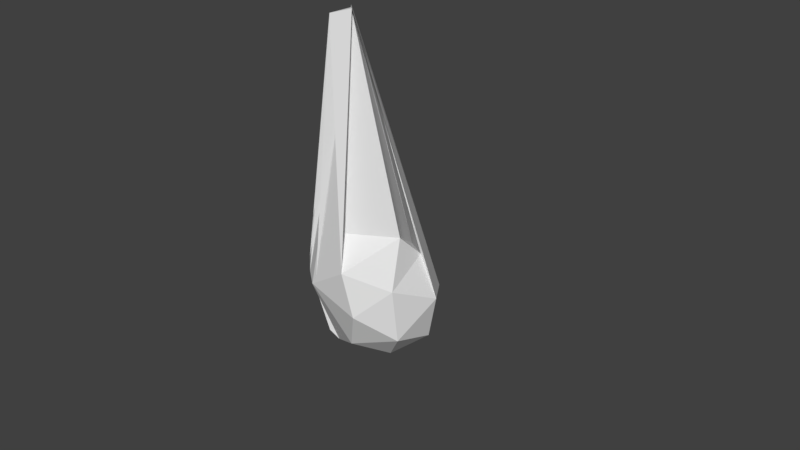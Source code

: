 # Source: seed.blend  (saved by Blender 2.79.0; exported with 4.5.12 LTS)
import bpy
from mathutils import Matrix  # noqa: F401  (used for matrix-valued properties, if any)

bpy.ops.wm.read_factory_settings(use_empty=True)
scene = bpy.context.scene
scene.name = 'Scene'

# ---- collections
col_collection_1 = bpy.data.collections.new('Collection 1'); scene.collection.children.link(col_collection_1)

# ---- world
world_world = bpy.data.worlds.new('World'); scene.world = world_world
world_world.color = (0.05088, 0.05088, 0.05088)
world_world.use_sun_shadow = False
world_world.sun_shadow_jitter_overblur = 0.0
world_world.cycles.sampling_method = 'MANUAL'

# ---- meshes
me_icosphere_002 = bpy.data.meshes.new('Icosphere.002')
me_icosphere_002.from_pydata([(-3.088, 0.0903, 0.6944), (-2.325, -0.8412, 1.024), (-3.28, -1.041, 1.098), (-3.537, -0.4525, 1.13), (-3.44, 0.4744, 0.9583), (-2.325, 0.2103, 1.024), (-3.025, -1.087, 1.633), (-3.259, -1.095, 1.346), (-3.551, 0.1765, 1.798), (-2.772, 0.5352, 1.918), (-2.284, -0.2966, 1.874), (-3.027, -0.03795, 2.065), (-3.134, -0.796, 0.8934), (-2.631, -0.4504, 0.7202), (-2.769, -0.921, 0.932), (-2.198, -0.3154, 0.9453), (-2.743, 2.909, 1.332), (-3.308, -0.2832, 0.8802), (-3.452, -0.7001, 1.182), (-3.145, 0.2023, 0.729), (-3.443, 0.06258, 0.9922), (-3.053, -0.0889, 0.8316), (-2.097, -0.6244, 1.471), (-2.097, -0.006413, 1.471), (-2.812, -1.098, 1.197), (-2.426, -0.9918, 1.455), (-3.526, -0.8885, 1.402), (-3.264, -1.067, 1.326), (-3.636, 0.4936, 1.471), (-3.719, -0.08574, 1.483), (-2.231, 0.527, 1.273), (-2.715, 2.885, 1.346), (-2.524, -0.7776, 1.857), (-3.139, -1.087, 1.412), (-3.551, -0.5521, 1.641), (-3.111, 0.573, 1.915), (-2.394, 0.2036, 1.901), (-2.965, -0.9829, 1.864), (-2.864, -0.1034, 2.103), (-2.986, -0.8423, 1.949), (-3.236, 0.01985, 1.987), (-2.625, 2.902, 1.371), (0.03097, 1.438, 0.9675), (-3.085, 0.02883, 0.7264), (-3.432, 0.4576, 0.9506), (-2.325, 0.2103, 1.024), (-2.772, 0.5352, 1.918), (-2.826, -0.03999, 1.809), (-2.631, -0.4504, 0.7202), (-2.198, -0.3154, 0.9453), (-2.626, 2.901, 1.371), (-3.067, 0.2344, 0.7518), (-2.786, 0.4936, 0.9453), (-3.636, 0.4936, 1.471), (-2.461, 0.4936, 1.471), (-2.713, 2.892, 1.34), (-3.212, 0.4802, 1.884), (-2.394, 0.2036, 1.901), (-2.809, 0.01619, 2.062), (-3.292, 0.1112, 1.932), (-2.776, 2.855, 1.551), (-2.769, 0.4984, 1.947), (-2.723, 2.88, 1.343), (-2.713, 2.873, 1.349), (-2.745, 2.899, 1.331), (-2.723, 2.88, 1.343), (-2.724, 2.881, 1.344), (-2.724, 2.881, 1.346), (-2.775, 0.5433, 1.914), (-2.743, 2.898, 1.33), (-2.715, 2.842, 1.341), (-2.718, 2.893, 1.339), (-2.713, 2.829, 1.335), (-2.743, 2.901, 1.335), (-2.722, 2.886, 1.345)], [], [(0, 13, 12), (1, 13, 15), (0, 12, 17), (0, 17, 19), (0, 19, 16), (1, 15, 22), (2, 14, 24), (3, 18, 26), (4, 20, 28), (5, 21, 30), (1, 22, 25), (2, 24, 27), (3, 26, 29), (4, 28, 31), (5, 30, 23), (6, 32, 37), (7, 33, 39), (8, 34, 40), (9, 35, 41), (10, 36, 38), (38, 41, 11), (38, 36, 41), (36, 9, 41), (41, 40, 11), (41, 35, 40), (35, 8, 40), (40, 39, 11), (40, 34, 39), (34, 7, 39), (39, 37, 11), (39, 33, 37), (33, 6, 37), (37, 38, 11), (37, 32, 38), (32, 10, 38), (23, 36, 10), (23, 30, 36), (30, 9, 36), (31, 35, 9), (31, 28, 35), (28, 8, 35), (29, 34, 8), (29, 26, 34), (26, 7, 34), (27, 33, 7), (27, 24, 33), (24, 6, 33), (25, 32, 6), (25, 22, 32), (22, 10, 32), (30, 31, 9), (30, 21, 31), (21, 4, 31), (28, 29, 8), (28, 20, 29), (20, 3, 29), (26, 27, 7), (26, 18, 27), (18, 2, 27), (24, 25, 6), (24, 14, 25), (14, 1, 25), (22, 23, 10), (22, 15, 23), (15, 5, 23), (16, 21, 5), (16, 19, 21), (19, 4, 21), (19, 20, 4), (19, 17, 20), (17, 3, 20), (17, 18, 3), (17, 12, 18), (12, 2, 18), (15, 16, 5), (15, 13, 16), (13, 0, 16), (12, 14, 2), (12, 13, 14), (13, 1, 14), (16, 21, 52, 50), (19, 16, 50, 51), (36, 41, 60, 57), (15, 16, 50, 49), (21, 31, 55, 52), (41, 40, 59, 60), (5, 16, 50, 45), (31, 35, 56, 55), (9, 31, 55, 46), (16, 0, 43, 50), (31, 4, 44, 55), (35, 41, 60, 56), (13, 16, 50, 48), (28, 31, 55, 53), (41, 9, 46, 60), (41, 11, 47, 60), (38, 41, 60, 58), (30, 31, 55, 54), (9, 41, 64, 61), (55, 31, 63, 66), (60, 41, 64, 67), (31, 9, 61, 63), (50, 16, 62, 65), (65, 62, 69, 72), (63, 61, 68, 70), (67, 64, 71, 74), (61, 64, 71, 68), (66, 63, 70, 73)])
_uv = me_icosphere_002.uv_layers.new(name='UVMap')
_uv.uv.foreach_set('vector', [0.9568, 0.6851, 0.9796, 0.7304, 0.8847, 0.7304, 0.3524, 0.9007, 0.4276, 0.857, 0.4276, 0.9327, 0.9361, 0.5828, 0.8768, 0.5218, 0.9602, 0.5218, 0.2219, 0.961, 0.2542, 0.904, 0.3093, 0.961, 0.0007455, 0.8062, 0.07088, 0.754, 0.4965, 0.8062, 0.7748, 0.8488, 0.8565, 0.8488, 0.8042, 0.925, 0.6489, 0.5989, 0.7244, 0.5662, 0.7842, 0.5989, 0.4524, 0.66, 0.4177, 0.6797, 0.3806, 0.66, 0.8844, 0.08634, 0.9285, 0.04401, 0.9285, 0.1576, 0.8156, 0.1114, 0.883, 0.0652, 0.883, 0.1576, 0.6179, 0.8466, 0.5884, 0.9229, 0.5361, 0.8466, 0.5121, 0.5662, 0.6474, 0.5662, 0.516, 0.6003, 0.7165, 0.05239, 0.6667, 0.0007455, 0.7959, 0.0007455, 0.01139, 0.6049, 0.0007455, 0.5218, 0.3796, 0.5218, 0.7991, 0.5218, 0.8753, 0.5513, 0.7991, 0.6035, 0.3524, 0.947, 0.4737, 0.947, 0.4147, 0.9827, 0.4527, 0.6045, 0.3811, 0.5662, 0.5106, 0.5662, 0.82, 0.7637, 0.8602, 0.8473, 0.7748, 0.8473, 0.4078, 0.3283, 0.3797, 0.2515, 0.7548, 0.2515, 0.8617, 0.9395, 0.9384, 0.9395, 0.9179, 0.9794, 0.0007455, 0.3447, 0.4148, 0.3897, 0.0007455, 0.4264, 0.3811, 0.5647, 0.3941, 0.5218, 0.7976, 0.5647, 0.3806, 0.6585, 0.4348, 0.6064, 0.7864, 0.6585, 0.4574, 0.08341, 0.0007455, 0.08341, 0.04999, 0.0007455, 0.8091, 0.9342, 0.4342, 0.9455, 0.3524, 0.9342, 0.5361, 0.8452, 0.5361, 0.7374, 0.6063, 0.8016, 0.7274, 0.4222, 0.6242, 0.3351, 0.7682, 0.3351, 0.8141, 0.0652, 0.8141, 0.1507, 0.6894, 0.1174, 0.2219, 0.9025, 0.2984, 0.857, 0.3509, 0.9025, 0.3806, 0.2404, 0.3828, 0.2238, 0.5246, 0.2404, 0.6556, 0.2399, 0.5261, 0.2399, 0.651, 0.2238, 0.6078, 0.8089, 0.6078, 0.6851, 0.6771, 0.7037, 0.5127, 0.0849, 0.6879, 0.0849, 0.6394, 0.1507, 0.4311, 0.7359, 0.4777, 0.6851, 0.6063, 0.7359, 0.5992, 0.9751, 0.6746, 0.947, 0.7375, 0.9751, 0.4622, 0.857, 0.5058, 0.9291, 0.4291, 0.9291, 0.8442, 0.2758, 0.923, 0.2274, 0.923, 0.3056, 0.9322, 0.8967, 0.8617, 0.9381, 0.8617, 0.8629, 0.3791, 0.6836, 0.0007455, 0.6836, 0.02746, 0.6064, 0.3791, 0.1583, 0.01153, 0.25, 0.0007455, 0.1583, 0.6204, 0.8452, 0.6771, 0.8104, 0.6771, 0.9181, 0.7942, 0.977, 0.739, 0.947, 0.8318, 0.947, 0.2204, 0.903, 0.09123, 0.903, 0.1775, 0.857, 0.8635, 0.3469, 0.9236, 0.3351, 0.9236, 0.4241, 0.4752, 0.947, 0.5978, 0.947, 0.5239, 0.9809, 0.5112, 0.3447, 0.6227, 0.4222, 0.4163, 0.4222, 0.6652, 0.0007455, 0.5605, 0.0714, 0.4589, 0.0007455, 0.7848, 0.6851, 0.7722, 0.7622, 0.6786, 0.6851, 0.8187, 0.6064, 0.8769, 0.6782, 0.7879, 0.6782, 0.08974, 0.857, 0.04333, 0.9252, 0.0007455, 0.857, 0.3575, 0.4279, 0.7156, 0.4279, 0.3649, 0.5093, 0.0007455, 0.5203, 0.0007455, 0.4279, 0.3561, 0.4761, 0.03159, 0.3432, 0.0007455, 0.2515, 0.3782, 0.2515, 0.9707, 0.03642, 0.8822, 0.03642, 0.9145, 0.0007455, 0.7171, 0.4279, 0.8233, 0.4682, 0.7171, 0.5164, 0.7591, 0.7637, 0.7733, 0.848, 0.6786, 0.848, 0.92, 0.7897, 0.9714, 0.7637, 0.9714, 0.823, 0.9645, 0.8245, 0.9853, 0.861, 0.92, 0.861, 0.959, 0.4882, 0.9092, 0.5188, 0.8936, 0.4882, 0.8427, 0.3336, 0.7697, 0.3336, 0.7742, 0.2274, 0.8847, 0.6312, 0.9356, 0.5859, 0.9356, 0.6836, 0.8617, 0.7637, 0.9185, 0.8026, 0.8617, 0.8614, 0.6786, 0.8495, 0.7529, 0.9044, 0.6786, 0.932, 0.7697, 0.4151, 0.8159, 0.3351, 0.8621, 0.4151, 0.8248, 0.4279, 0.8921, 0.4741, 0.8248, 0.5203, 0.7913, 0.1583, 0.4314, 0.2223, 0.3806, 0.1583, 0.4296, 0.7525, 0.0007455, 0.7525, 0.07031, 0.6851, 0.7863, 0.7553, 0.8167, 0.6851, 0.8832, 0.7553, 0.8936, 0.4867, 0.8936, 0.4279, 0.9537, 0.4393, 0.9762, 0.1985, 0.8969, 0.1985, 0.9326, 0.1591, 0.0493, 0.965, 0.0007455, 0.9267, 0.08623, 0.9267, 0.9699, 0.7587, 0.8847, 0.7587, 0.9143, 0.7319, 0.8807, 0.06194, 0.7974, 0.06194, 0.8214, 0.0007455, 0.9403, 0.2775, 0.9245, 0.2274, 0.9829, 0.2274, 0.4752, 0.9824, 0.9352, 0.9824, 0.5624, 0.9891, 0.02441, 0.1568, 0.0007455, 0.0849, 0.5112, 0.0849, 0.0007455, 0.8555, 0.01776, 0.8077, 0.5112, 0.8555, 0.2594, 0.9625, 0.3042, 0.9993, 0.2219, 0.9993, 0.09585, 0.9045, 0.1711, 0.9622, 0.09123, 0.9622, 0.8955, 0.1591, 0.8378, 0.2242, 0.8156, 0.1591, 0.7913, 0.1583, 0.4314, 0.2223, 0.4314, 0.2223, 0.7913, 0.1583, 0.07088, 0.754, 0.4965, 0.8062, 0.4965, 0.8062, 0.07088, 0.754, 0.3941, 0.5218, 0.7976, 0.5647, 0.7976, 0.5647, 0.3941, 0.5218, 0.4752, 0.9824, 0.9352, 0.9824, 0.9352, 0.9824, 0.4752, 0.9824, 0.0007455, 0.4279, 0.3561, 0.4761, 0.3561, 0.4761, 0.0007455, 0.4279, 0.4574, 0.08341, 0.0007455, 0.08341, 0.0007455, 0.08341, 0.4574, 0.08341, 0.3806, 0.1583, 0.7913, 0.1583, 0.7913, 0.1583, 0.3806, 0.1583, 0.3791, 0.6836, 0.0007455, 0.6836, 0.0007455, 0.6836, 0.3791, 0.6836, 0.02746, 0.6064, 0.3791, 0.6836, 0.3791, 0.6836, 0.02746, 0.6064, 0.4965, 0.8062, 0.0007455, 0.8062, 0.0007455, 0.8062, 0.4965, 0.8062, 0.3796, 0.5218, 0.01139, 0.6049, 0.01139, 0.6049, 0.3796, 0.5218, 0.3797, 0.2515, 0.7548, 0.2515, 0.7548, 0.2515, 0.3797, 0.2515, 0.0007455, 0.0849, 0.5112, 0.0849, 0.5112, 0.0849, 0.0007455, 0.0849, 0.0007455, 0.5218, 0.3796, 0.5218, 0.3796, 0.5218, 0.0007455, 0.5218, 0.7548, 0.2515, 0.4078, 0.3283, 0.4078, 0.3283, 0.7548, 0.2515, 0.4148, 0.3897, 0.0007455, 0.4264, 0.0007455, 0.4264, 0.4148, 0.3897, 0.0007455, 0.3447, 0.4148, 0.3897, 0.4148, 0.3897, 0.0007455, 0.3447, 0.3575, 0.4279, 0.7156, 0.4279, 0.7156, 0.4279, 0.3575, 0.4279, 0.4078, 0.3283, 0.7548, 0.2515, 0.7548, 0.2515, 0.4078, 0.3283, 0.3561, 0.4761, 0.3561, 0.4761, 0.3561, 0.4761, 0.3561, 0.4761, 0.7976, 0.5647, 0.7976, 0.5647, 0.7976, 0.5647, 0.7976, 0.5647, 0.3791, 0.6836, 0.02746, 0.6064, 0.02746, 0.6064, 0.3791, 0.6836, 0.7913, 0.1583, 0.7913, 0.1583, 0.7913, 0.1583, 0.7913, 0.1583, 0.7913, 0.1583, 0.7913, 0.1583, 0.7913, 0.1583, 0.7913, 0.1583, 0.3791, 0.6836, 0.02746, 0.6064, 0.02746, 0.6064, 0.3791, 0.6836, 0.7976, 0.5647, 0.7976, 0.5647, 0.7976, 0.5647, 0.7976, 0.5647, 0.4078, 0.3283, 0.7548, 0.2515, 0.7548, 0.2515, 0.4078, 0.3283, 0.3561, 0.4761, 0.3561, 0.4761, 0.3561, 0.4761, 0.3561, 0.4761])
me_icosphere_002.use_remesh_preserve_volume = False
me_icosphere_002.use_remesh_preserve_attributes = False
me_icosphere_002.use_mirror_vertex_groups = False
me_icosphere_002.update()

# ---- objects
ob_icosphere = bpy.data.objects.new('Icosphere', me_icosphere_002)

# ---- transforms, parenting, visibility, modifiers, constraints
ob_icosphere.location = (10.65, -6.602, 3.643)
ob_icosphere.rotation_euler = (7.953, 0.0, -6.76)
ob_icosphere.lineart.crease_threshold = 0.0

# ---- collection membership
col_collection_1.objects.link(ob_icosphere)

# ---- scene / render settings (as saved in the file)
scene.frame_start = 1; scene.frame_end = 250; scene.frame_set(92)
scene.render.engine = 'BLENDER_EEVEE_NEXT'
scene.render.resolution_percentage = 50
scene.render.dither_intensity = 0.0
scene.cycles.use_denoising = False
scene.cycles.samples = 128
scene.cycles.sampling_pattern = 'TABULATED_SOBOL'
scene.cycles.use_adaptive_sampling = False
scene.cycles.use_light_tree = False
scene.cycles.blur_glossy = 0.0
scene.cycles.sample_clamp_indirect = 0.0
scene.view_settings.view_transform = 'Standard'
bpy.context.view_layer.update()

# ---- added for rendering (the .blend has no active camera and no usable light): camera, sun
cam_auto = bpy.data.cameras.new('AutoCamera')
cam_auto.lens = 50.0
cam_auto.sensor_width = 36.0
cam_auto.clip_end = 1000.0
ob_auto_camera = bpy.data.objects.new('AutoCamera', cam_auto)
scene.collection.objects.link(ob_auto_camera)
ob_auto_camera.location = (14.5585, -14.5445, 9.38827)
ob_auto_camera.rotation_euler = (1.09748, -7.21219e-08, 0.694738)
scene.camera = ob_auto_camera
light_auto_sun = bpy.data.lights.new('AutoSun', 'SUN')
light_auto_sun.energy = 3.0
light_auto_sun.angle = 0.0523599
ob_auto_sun = bpy.data.objects.new('AutoSun', light_auto_sun)
scene.collection.objects.link(ob_auto_sun)
ob_auto_sun.rotation_euler = (0.872665, 0.174533, 0.523599)
bpy.context.view_layer.update()
